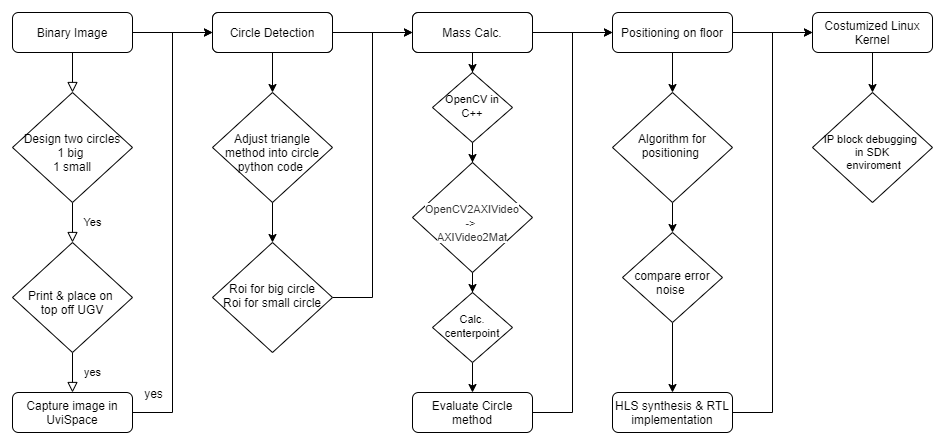

The diagram above was exported from draw.io. Its source (the exported page's mxGraphModel, read from the mxfile embedded in the PNG):
<mxGraphModel dx="1422" dy="713" grid="1" gridSize="10" guides="1" tooltips="1" connect="1" arrows="1" fold="1" page="1" pageScale="1" pageWidth="827" pageHeight="1169" math="0" shadow="0">
  <root>
    <mxCell id="WIyWlLk6GJQsqaUBKTNV-0" />
    <mxCell id="WIyWlLk6GJQsqaUBKTNV-1" parent="WIyWlLk6GJQsqaUBKTNV-0" />
    <mxCell id="WIyWlLk6GJQsqaUBKTNV-2" value="" style="rounded=0;html=1;jettySize=auto;orthogonalLoop=1;fontSize=11;endArrow=block;endFill=0;endSize=8;strokeWidth=1;shadow=0;labelBackgroundColor=none;edgeStyle=orthogonalEdgeStyle;" parent="WIyWlLk6GJQsqaUBKTNV-1" source="WIyWlLk6GJQsqaUBKTNV-3" target="WIyWlLk6GJQsqaUBKTNV-6" edge="1">
      <mxGeometry relative="1" as="geometry" />
    </mxCell>
    <mxCell id="e7PffemCa-Sh5e8NAnuW-15" value="" style="edgeStyle=orthogonalEdgeStyle;rounded=0;orthogonalLoop=1;jettySize=auto;html=1;" edge="1" parent="WIyWlLk6GJQsqaUBKTNV-1" source="WIyWlLk6GJQsqaUBKTNV-3" target="e7PffemCa-Sh5e8NAnuW-14">
      <mxGeometry relative="1" as="geometry" />
    </mxCell>
    <mxCell id="WIyWlLk6GJQsqaUBKTNV-3" value="Binary Image" style="rounded=1;whiteSpace=wrap;html=1;fontSize=12;glass=0;strokeWidth=1;shadow=0;" parent="WIyWlLk6GJQsqaUBKTNV-1" vertex="1">
      <mxGeometry x="160" y="80" width="120" height="40" as="geometry" />
    </mxCell>
    <mxCell id="e7PffemCa-Sh5e8NAnuW-14" value="Binary Image" style="rounded=1;whiteSpace=wrap;html=1;fontSize=12;glass=0;strokeWidth=1;shadow=0;" vertex="1" parent="WIyWlLk6GJQsqaUBKTNV-1">
      <mxGeometry x="360" y="80" width="120" height="40" as="geometry" />
    </mxCell>
    <mxCell id="e7PffemCa-Sh5e8NAnuW-30" value="" style="edgeStyle=orthogonalEdgeStyle;rounded=0;orthogonalLoop=1;jettySize=auto;html=1;" edge="1" parent="WIyWlLk6GJQsqaUBKTNV-1" source="e7PffemCa-Sh5e8NAnuW-0" target="e7PffemCa-Sh5e8NAnuW-24">
      <mxGeometry relative="1" as="geometry" />
    </mxCell>
    <mxCell id="e7PffemCa-Sh5e8NAnuW-33" value="" style="edgeStyle=orthogonalEdgeStyle;rounded=0;orthogonalLoop=1;jettySize=auto;html=1;" edge="1" parent="WIyWlLk6GJQsqaUBKTNV-1" source="e7PffemCa-Sh5e8NAnuW-0" target="e7PffemCa-Sh5e8NAnuW-32">
      <mxGeometry relative="1" as="geometry" />
    </mxCell>
    <mxCell id="e7PffemCa-Sh5e8NAnuW-0" value="Circle Detection" style="rounded=1;whiteSpace=wrap;html=1;fontSize=12;glass=0;strokeWidth=1;shadow=0;" vertex="1" parent="WIyWlLk6GJQsqaUBKTNV-1">
      <mxGeometry x="360" y="80" width="120" height="40" as="geometry" />
    </mxCell>
    <mxCell id="e7PffemCa-Sh5e8NAnuW-32" value="Circle Detection" style="rounded=1;whiteSpace=wrap;html=1;fontSize=12;glass=0;strokeWidth=1;shadow=0;" vertex="1" parent="WIyWlLk6GJQsqaUBKTNV-1">
      <mxGeometry x="560" y="80" width="120" height="40" as="geometry" />
    </mxCell>
    <mxCell id="e7PffemCa-Sh5e8NAnuW-5" value="" style="edgeStyle=orthogonalEdgeStyle;rounded=0;orthogonalLoop=1;jettySize=auto;html=1;" edge="1" parent="WIyWlLk6GJQsqaUBKTNV-1" source="e7PffemCa-Sh5e8NAnuW-2" target="e7PffemCa-Sh5e8NAnuW-4">
      <mxGeometry relative="1" as="geometry" />
    </mxCell>
    <mxCell id="e7PffemCa-Sh5e8NAnuW-35" value="" style="edgeStyle=orthogonalEdgeStyle;rounded=0;orthogonalLoop=1;jettySize=auto;html=1;" edge="1" parent="WIyWlLk6GJQsqaUBKTNV-1" source="e7PffemCa-Sh5e8NAnuW-2" target="e7PffemCa-Sh5e8NAnuW-34">
      <mxGeometry relative="1" as="geometry" />
    </mxCell>
    <mxCell id="e7PffemCa-Sh5e8NAnuW-2" value="Mass Calc." style="rounded=1;whiteSpace=wrap;html=1;fontSize=12;glass=0;strokeWidth=1;shadow=0;" vertex="1" parent="WIyWlLk6GJQsqaUBKTNV-1">
      <mxGeometry x="560" y="80" width="120" height="40" as="geometry" />
    </mxCell>
    <mxCell id="e7PffemCa-Sh5e8NAnuW-67" value="" style="edgeStyle=orthogonalEdgeStyle;rounded=0;orthogonalLoop=1;jettySize=auto;html=1;" edge="1" parent="WIyWlLk6GJQsqaUBKTNV-1" source="e7PffemCa-Sh5e8NAnuW-4" target="e7PffemCa-Sh5e8NAnuW-66">
      <mxGeometry relative="1" as="geometry" />
    </mxCell>
    <mxCell id="e7PffemCa-Sh5e8NAnuW-71" value="" style="edgeStyle=orthogonalEdgeStyle;rounded=0;orthogonalLoop=1;jettySize=auto;html=1;" edge="1" parent="WIyWlLk6GJQsqaUBKTNV-1" source="e7PffemCa-Sh5e8NAnuW-4" target="e7PffemCa-Sh5e8NAnuW-40">
      <mxGeometry relative="1" as="geometry" />
    </mxCell>
    <mxCell id="e7PffemCa-Sh5e8NAnuW-4" value="Positioning on floor" style="rounded=1;whiteSpace=wrap;html=1;fontSize=12;glass=0;strokeWidth=1;shadow=0;" vertex="1" parent="WIyWlLk6GJQsqaUBKTNV-1">
      <mxGeometry x="760" y="80" width="120" height="40" as="geometry" />
    </mxCell>
    <mxCell id="WIyWlLk6GJQsqaUBKTNV-4" value="Yes" style="rounded=0;html=1;jettySize=auto;orthogonalLoop=1;fontSize=11;endArrow=block;endFill=0;endSize=8;strokeWidth=1;shadow=0;labelBackgroundColor=none;edgeStyle=orthogonalEdgeStyle;entryX=0.5;entryY=0;entryDx=0;entryDy=0;" parent="WIyWlLk6GJQsqaUBKTNV-1" source="WIyWlLk6GJQsqaUBKTNV-6" target="e7PffemCa-Sh5e8NAnuW-9" edge="1">
      <mxGeometry y="20" relative="1" as="geometry">
        <mxPoint as="offset" />
        <mxPoint x="220" y="310" as="targetPoint" />
      </mxGeometry>
    </mxCell>
    <mxCell id="WIyWlLk6GJQsqaUBKTNV-6" value="&lt;br&gt;Design two circles&lt;br&gt;1 big&amp;nbsp;&lt;br&gt;1 small" style="rhombus;whiteSpace=wrap;html=1;shadow=0;fontFamily=Helvetica;fontSize=12;align=center;strokeWidth=1;spacing=6;spacingTop=-4;" parent="WIyWlLk6GJQsqaUBKTNV-1" vertex="1">
      <mxGeometry x="160" y="160" width="120" height="110" as="geometry" />
    </mxCell>
    <mxCell id="WIyWlLk6GJQsqaUBKTNV-8" value="yes" style="rounded=0;jettySize=auto;orthogonalLoop=1;fontSize=11;endArrow=block;endFill=0;endSize=8;strokeWidth=1;shadow=0;labelBackgroundColor=none;edgeStyle=orthogonalEdgeStyle;exitX=0.5;exitY=1;exitDx=0;exitDy=0;html=1;" parent="WIyWlLk6GJQsqaUBKTNV-1" source="e7PffemCa-Sh5e8NAnuW-9" target="WIyWlLk6GJQsqaUBKTNV-11" edge="1">
      <mxGeometry y="20" relative="1" as="geometry">
        <mxPoint as="offset" />
        <mxPoint x="220" y="390" as="sourcePoint" />
      </mxGeometry>
    </mxCell>
    <mxCell id="e7PffemCa-Sh5e8NAnuW-12" value="" style="edgeStyle=orthogonalEdgeStyle;rounded=0;orthogonalLoop=1;jettySize=auto;html=1;entryX=0;entryY=0.5;entryDx=0;entryDy=0;" edge="1" parent="WIyWlLk6GJQsqaUBKTNV-1" source="WIyWlLk6GJQsqaUBKTNV-11" target="e7PffemCa-Sh5e8NAnuW-0">
      <mxGeometry relative="1" as="geometry">
        <mxPoint x="320" y="100" as="targetPoint" />
      </mxGeometry>
    </mxCell>
    <mxCell id="e7PffemCa-Sh5e8NAnuW-13" value="yes" style="text;html=1;align=center;verticalAlign=middle;resizable=0;points=[];labelBackgroundColor=#ffffff;" vertex="1" connectable="0" parent="e7PffemCa-Sh5e8NAnuW-12">
      <mxGeometry x="-0.4905" y="-2" relative="1" as="geometry">
        <mxPoint x="-22" y="57" as="offset" />
      </mxGeometry>
    </mxCell>
    <mxCell id="WIyWlLk6GJQsqaUBKTNV-11" value="Capture image in UviSpace" style="rounded=1;whiteSpace=wrap;html=1;fontSize=12;glass=0;strokeWidth=1;shadow=0;" parent="WIyWlLk6GJQsqaUBKTNV-1" vertex="1">
      <mxGeometry x="160" y="460" width="120" height="40" as="geometry" />
    </mxCell>
    <mxCell id="e7PffemCa-Sh5e8NAnuW-9" value="&lt;br&gt;Print &amp;amp; place on &lt;br&gt;top off UGV" style="rhombus;whiteSpace=wrap;html=1;shadow=0;fontFamily=Helvetica;fontSize=12;align=center;strokeWidth=1;spacing=6;spacingTop=-4;" vertex="1" parent="WIyWlLk6GJQsqaUBKTNV-1">
      <mxGeometry x="160" y="310" width="120" height="110" as="geometry" />
    </mxCell>
    <mxCell id="e7PffemCa-Sh5e8NAnuW-64" value="" style="edgeStyle=orthogonalEdgeStyle;rounded=0;orthogonalLoop=1;jettySize=auto;html=1;" edge="1" parent="WIyWlLk6GJQsqaUBKTNV-1" source="e7PffemCa-Sh5e8NAnuW-24" target="e7PffemCa-Sh5e8NAnuW-63">
      <mxGeometry relative="1" as="geometry" />
    </mxCell>
    <mxCell id="e7PffemCa-Sh5e8NAnuW-24" value="&lt;br&gt;Adjust triangle method into circle python code&amp;nbsp;" style="rhombus;whiteSpace=wrap;html=1;shadow=0;fontFamily=Helvetica;fontSize=12;align=center;strokeWidth=1;spacing=6;spacingTop=-4;" vertex="1" parent="WIyWlLk6GJQsqaUBKTNV-1">
      <mxGeometry x="360" y="160" width="120" height="110" as="geometry" />
    </mxCell>
    <mxCell id="e7PffemCa-Sh5e8NAnuW-53" value="" style="edgeStyle=orthogonalEdgeStyle;rounded=0;orthogonalLoop=1;jettySize=auto;html=1;" edge="1" parent="WIyWlLk6GJQsqaUBKTNV-1" source="e7PffemCa-Sh5e8NAnuW-34" target="e7PffemCa-Sh5e8NAnuW-52">
      <mxGeometry relative="1" as="geometry" />
    </mxCell>
    <mxCell id="e7PffemCa-Sh5e8NAnuW-34" value="&lt;font style=&quot;font-size: 11px&quot;&gt;OpenCV in C++&lt;/font&gt;" style="rhombus;whiteSpace=wrap;html=1;shadow=0;fontFamily=Helvetica;fontSize=12;align=center;strokeWidth=1;spacing=6;spacingTop=-4;" vertex="1" parent="WIyWlLk6GJQsqaUBKTNV-1">
      <mxGeometry x="580" y="140" width="80" height="70" as="geometry" />
    </mxCell>
    <mxCell id="e7PffemCa-Sh5e8NAnuW-56" value="" style="edgeStyle=orthogonalEdgeStyle;rounded=0;orthogonalLoop=1;jettySize=auto;html=1;" edge="1" parent="WIyWlLk6GJQsqaUBKTNV-1" source="e7PffemCa-Sh5e8NAnuW-52" target="e7PffemCa-Sh5e8NAnuW-55">
      <mxGeometry relative="1" as="geometry" />
    </mxCell>
    <mxCell id="e7PffemCa-Sh5e8NAnuW-52" value="&lt;br&gt;&lt;span id=&quot;docs-internal-guid-e12df539-7fff-e288-fb86-0670f2f877ea&quot;&gt;&lt;span style=&quot;font-size: 11px ; font-family: &amp;#34;arial&amp;#34; ; color: rgb(51 , 51 , 51) ; background-color: rgb(255 , 255 , 255) ; vertical-align: baseline ; white-space: pre-wrap&quot;&gt;OpenCV2AXIVideo&lt;br/&gt;-&amp;gt; &lt;br/&gt;AXIVideo2Mat&lt;/span&gt;&lt;/span&gt;" style="rhombus;whiteSpace=wrap;html=1;shadow=0;fontFamily=Helvetica;fontSize=12;align=center;strokeWidth=1;spacing=6;spacingTop=-4;" vertex="1" parent="WIyWlLk6GJQsqaUBKTNV-1">
      <mxGeometry x="560" y="230" width="120" height="110" as="geometry" />
    </mxCell>
    <mxCell id="e7PffemCa-Sh5e8NAnuW-70" style="edgeStyle=orthogonalEdgeStyle;rounded=0;orthogonalLoop=1;jettySize=auto;html=1;entryX=0;entryY=0.5;entryDx=0;entryDy=0;" edge="1" parent="WIyWlLk6GJQsqaUBKTNV-1" source="e7PffemCa-Sh5e8NAnuW-37" target="e7PffemCa-Sh5e8NAnuW-40">
      <mxGeometry relative="1" as="geometry" />
    </mxCell>
    <mxCell id="e7PffemCa-Sh5e8NAnuW-37" value="&lt;span&gt;HLS synthesis &amp;amp; RTL implementation&lt;/span&gt;" style="rounded=1;whiteSpace=wrap;html=1;fontSize=12;glass=0;strokeWidth=1;shadow=0;" vertex="1" parent="WIyWlLk6GJQsqaUBKTNV-1">
      <mxGeometry x="760" y="460" width="120" height="40" as="geometry" />
    </mxCell>
    <mxCell id="e7PffemCa-Sh5e8NAnuW-73" value="" style="edgeStyle=orthogonalEdgeStyle;rounded=0;orthogonalLoop=1;jettySize=auto;html=1;" edge="1" parent="WIyWlLk6GJQsqaUBKTNV-1" source="e7PffemCa-Sh5e8NAnuW-40" target="e7PffemCa-Sh5e8NAnuW-72">
      <mxGeometry relative="1" as="geometry" />
    </mxCell>
    <mxCell id="e7PffemCa-Sh5e8NAnuW-40" value="&lt;span&gt;Costumized Linux Kernel&lt;/span&gt;" style="rounded=1;whiteSpace=wrap;html=1;fontSize=12;glass=0;strokeWidth=1;shadow=0;" vertex="1" parent="WIyWlLk6GJQsqaUBKTNV-1">
      <mxGeometry x="960" y="80" width="120" height="40" as="geometry" />
    </mxCell>
    <mxCell id="e7PffemCa-Sh5e8NAnuW-69" value="" style="edgeStyle=orthogonalEdgeStyle;rounded=0;orthogonalLoop=1;jettySize=auto;html=1;" edge="1" parent="WIyWlLk6GJQsqaUBKTNV-1" source="e7PffemCa-Sh5e8NAnuW-42" target="e7PffemCa-Sh5e8NAnuW-37">
      <mxGeometry relative="1" as="geometry" />
    </mxCell>
    <mxCell id="e7PffemCa-Sh5e8NAnuW-42" value="&lt;br&gt;compare error noise&amp;nbsp;" style="rhombus;whiteSpace=wrap;html=1;shadow=0;fontFamily=Helvetica;fontSize=12;align=center;strokeWidth=1;spacing=6;spacingTop=-4;" vertex="1" parent="WIyWlLk6GJQsqaUBKTNV-1">
      <mxGeometry x="770" y="300" width="100" height="90" as="geometry" />
    </mxCell>
    <mxCell id="e7PffemCa-Sh5e8NAnuW-44" style="edgeStyle=orthogonalEdgeStyle;rounded=0;orthogonalLoop=1;jettySize=auto;html=1;entryX=0;entryY=0.5;entryDx=0;entryDy=0;" edge="1" parent="WIyWlLk6GJQsqaUBKTNV-1" source="e7PffemCa-Sh5e8NAnuW-43" target="e7PffemCa-Sh5e8NAnuW-4">
      <mxGeometry relative="1" as="geometry" />
    </mxCell>
    <mxCell id="e7PffemCa-Sh5e8NAnuW-43" value="Evaluate Circle method" style="rounded=1;whiteSpace=wrap;html=1;fontSize=12;glass=0;strokeWidth=1;shadow=0;" vertex="1" parent="WIyWlLk6GJQsqaUBKTNV-1">
      <mxGeometry x="560" y="460" width="120" height="40" as="geometry" />
    </mxCell>
    <mxCell id="e7PffemCa-Sh5e8NAnuW-62" value="" style="edgeStyle=orthogonalEdgeStyle;rounded=0;orthogonalLoop=1;jettySize=auto;html=1;" edge="1" parent="WIyWlLk6GJQsqaUBKTNV-1" source="e7PffemCa-Sh5e8NAnuW-55">
      <mxGeometry relative="1" as="geometry">
        <mxPoint x="620" y="460" as="targetPoint" />
      </mxGeometry>
    </mxCell>
    <mxCell id="e7PffemCa-Sh5e8NAnuW-55" value="&lt;font style=&quot;font-size: 11px&quot;&gt;Calc. centerpoint&lt;/font&gt;" style="rhombus;whiteSpace=wrap;html=1;shadow=0;fontFamily=Helvetica;fontSize=12;align=center;strokeWidth=1;spacing=6;spacingTop=-4;" vertex="1" parent="WIyWlLk6GJQsqaUBKTNV-1">
      <mxGeometry x="580" y="360" width="80" height="70" as="geometry" />
    </mxCell>
    <mxCell id="e7PffemCa-Sh5e8NAnuW-65" style="edgeStyle=orthogonalEdgeStyle;rounded=0;orthogonalLoop=1;jettySize=auto;html=1;entryX=0;entryY=0.5;entryDx=0;entryDy=0;" edge="1" parent="WIyWlLk6GJQsqaUBKTNV-1" source="e7PffemCa-Sh5e8NAnuW-63" target="e7PffemCa-Sh5e8NAnuW-2">
      <mxGeometry relative="1" as="geometry" />
    </mxCell>
    <mxCell id="e7PffemCa-Sh5e8NAnuW-63" value="Roi for big circle&lt;br&gt;Roi for small circle" style="rhombus;whiteSpace=wrap;html=1;shadow=0;fontFamily=Helvetica;fontSize=12;align=center;strokeWidth=1;spacing=6;spacingTop=-4;" vertex="1" parent="WIyWlLk6GJQsqaUBKTNV-1">
      <mxGeometry x="360" y="310" width="120" height="110" as="geometry" />
    </mxCell>
    <mxCell id="e7PffemCa-Sh5e8NAnuW-68" value="" style="edgeStyle=orthogonalEdgeStyle;rounded=0;orthogonalLoop=1;jettySize=auto;html=1;" edge="1" parent="WIyWlLk6GJQsqaUBKTNV-1" source="e7PffemCa-Sh5e8NAnuW-66" target="e7PffemCa-Sh5e8NAnuW-42">
      <mxGeometry relative="1" as="geometry" />
    </mxCell>
    <mxCell id="e7PffemCa-Sh5e8NAnuW-66" value="Algorithm for positioning&amp;nbsp;" style="rhombus;whiteSpace=wrap;html=1;shadow=0;fontFamily=Helvetica;fontSize=12;align=center;strokeWidth=1;spacing=6;spacingTop=-4;" vertex="1" parent="WIyWlLk6GJQsqaUBKTNV-1">
      <mxGeometry x="760" y="160" width="120" height="110" as="geometry" />
    </mxCell>
    <mxCell id="e7PffemCa-Sh5e8NAnuW-72" value="&lt;br style=&quot;font-size: 11px&quot;&gt;IP block debugging&amp;nbsp;&lt;br style=&quot;font-size: 11px&quot;&gt;in SDK&lt;br style=&quot;font-size: 11px&quot;&gt;&amp;nbsp;enviroment" style="rhombus;whiteSpace=wrap;html=1;shadow=0;fontFamily=Helvetica;fontSize=11;align=center;strokeWidth=1;spacing=6;spacingTop=-4;" vertex="1" parent="WIyWlLk6GJQsqaUBKTNV-1">
      <mxGeometry x="960" y="160" width="120" height="110" as="geometry" />
    </mxCell>
  </root>
</mxGraphModel>